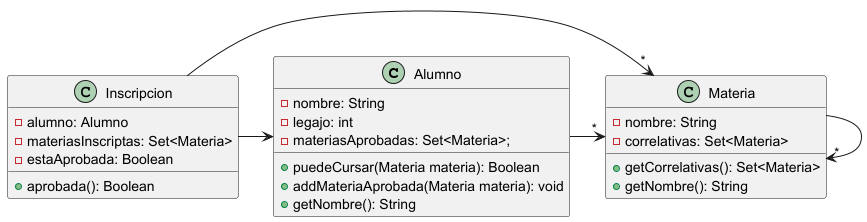

The diagram above was rendered by PlantUML. Its source (embedded in the PNG):
@startuml
class Alumno
class Materia
class Inscripcion

Alumno -> "*" Materia
Inscripcion -> "*" Materia
Materia -> "*" Materia
Inscripcion -> Alumno

class Alumno{
    - nombre: String
    - legajo: int
    - materiasAprobadas: Set<Materia>;
    + puedeCursar(Materia materia): Boolean
    + addMateriaAprobada(Materia materia): void
    + getNombre(): String
}
class Materia{
     - nombre: String
     - correlativas: Set<Materia>
     + getCorrelativas(): Set<Materia>
     + getNombre(): String
}
class Inscripcion{
        - alumno: Alumno
        - materiasInscriptas: Set<Materia>
        - estaAprobada: Boolean
        + aprobada(): Boolean
}
@enduml